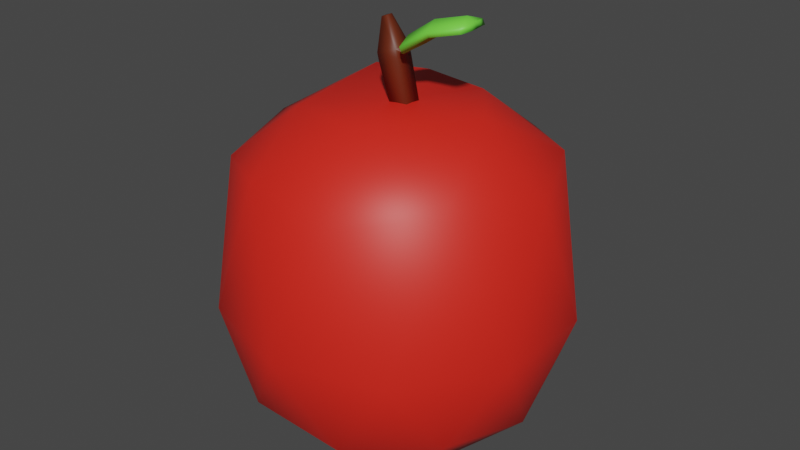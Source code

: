 # Source: apple.blend  (saved by Blender 2.92.15; exported with 4.5.12 LTS)
import bpy
from mathutils import Matrix  # noqa: F401  (used for matrix-valued properties, if any)

bpy.ops.wm.read_factory_settings(use_empty=True)
scene = bpy.context.scene
scene.name = 'Scene'

# ---- collections
col_collection = bpy.data.collections.new('Collection'); scene.collection.children.link(col_collection)

# ---- materials (node trees are filled in below, after node groups)
mat_apple1 = bpy.data.materials.new('apple1')
mat_apple1.use_transparent_shadow = False
mat_apple1.diffuse_color = (0.7991, 0.02029, 0.01096, 1.0)
mat_apple2 = bpy.data.materials.new('apple2')
mat_apple2.use_transparent_shadow = False
mat_apple2.diffuse_color = (0.1248, 0.02029, 0.005182, 1.0)
mat_apple3 = bpy.data.materials.new('apple3')
mat_apple3.use_transparent_shadow = False
mat_apple3.diffuse_color = (0.1714, 0.7991, 0.06125, 1.0)

# ---- material node trees
mat_apple1.use_nodes = True; mat_apple1.node_tree.nodes.clear()
_N = mat_apple1.node_tree.nodes; _L = mat_apple1.node_tree.links
n0 = _N.new('ShaderNodeBsdfPrincipled'); n0.name = 'Principled BSDF'; n0.location = (10, 300)
n0.distribution = 'GGX'
n0.subsurface_method = 'BURLEY'
n0.inputs[0].default_value = (0.7991, 0.02029, 0.01096, 1.0)
n0.inputs[3].default_value = 1.45
n0.inputs[27].default_value = (0.0, 0.0, 0.0, 1.0)
n0.inputs[28].default_value = 1.0
n1 = _N.new('ShaderNodeOutputMaterial'); n1.name = 'Material Output'; n1.location = (300, 300)
_L.new(n0.outputs[0], n1.inputs[0])
n1.is_active_output = True
mat_apple2.use_nodes = True; mat_apple2.node_tree.nodes.clear()
_N = mat_apple2.node_tree.nodes; _L = mat_apple2.node_tree.links
n0 = _N.new('ShaderNodeBsdfPrincipled'); n0.name = 'Principled BSDF'; n0.location = (10, 300)
n0.distribution = 'GGX'
n0.subsurface_method = 'BURLEY'
n0.inputs[0].default_value = (0.1248, 0.02029, 0.005182, 1.0)
n0.inputs[3].default_value = 1.45
n0.inputs[27].default_value = (0.0, 0.0, 0.0, 1.0)
n0.inputs[28].default_value = 1.0
n1 = _N.new('ShaderNodeOutputMaterial'); n1.name = 'Material Output'; n1.location = (300, 300)
_L.new(n0.outputs[0], n1.inputs[0])
n1.is_active_output = True
mat_apple3.use_nodes = True; mat_apple3.node_tree.nodes.clear()
_N = mat_apple3.node_tree.nodes; _L = mat_apple3.node_tree.links
n0 = _N.new('ShaderNodeBsdfPrincipled'); n0.name = 'Principled BSDF'; n0.location = (10, 300)
n0.distribution = 'GGX'
n0.subsurface_method = 'BURLEY'
n0.inputs[0].default_value = (0.1714, 0.7991, 0.06125, 1.0)
n0.inputs[3].default_value = 1.45
n0.inputs[27].default_value = (0.0, 0.0, 0.0, 1.0)
n0.inputs[28].default_value = 1.0
n1 = _N.new('ShaderNodeOutputMaterial'); n1.name = 'Material Output'; n1.location = (300, 300)
_L.new(n0.outputs[0], n1.inputs[0])
n1.is_active_output = True

# ---- world
world_world = bpy.data.worlds.new('World'); scene.world = world_world
world_world.use_nodes = True; world_world.node_tree.nodes.clear()
_N = world_world.node_tree.nodes; _L = world_world.node_tree.links
n0 = _N.new('ShaderNodeOutputWorld'); n0.name = 'World Output'; n0.location = (300, 300)
n1 = _N.new('ShaderNodeBackground'); n1.name = 'Background'; n1.location = (10, 300)
n1.inputs[0].default_value = (0.05088, 0.05088, 0.05088, 1.0)
_L.new(n1.outputs[0], n0.inputs[0])
n0.is_active_output = True
world_world.color = (0.05088, 0.05088, 0.05088)
world_world.use_sun_shadow = False
world_world.sun_shadow_jitter_overblur = 0.0

# ---- meshes
me_icosphere = bpy.data.meshes.new('Icosphere')
me_icosphere.from_pydata([(0.0, 0.0, -0.9264), (0.7236, -0.5257, -0.5606), (-0.2764, -0.8506, -0.5606), (-0.8944, 0.0, -0.5606), (-0.2764, 0.8506, -0.5606), (0.7236, 0.5257, -0.5606), (0.2764, -0.8506, 0.6426), (-0.7236, -0.5257, 0.6426), (-0.7236, 0.5257, 0.6426), (0.2764, 0.8506, 0.6426), (0.8944, 0.0, 0.6426), (0.0, 0.0, 0.977), (-0.1625, -0.5, -0.9641), (0.4253, -0.309, -0.9641), (0.2629, -0.809, -0.6391), (0.8506, 0.0, -0.6391), (0.4253, 0.309, -0.9641), (-0.5257, 0.0, -0.9641), (-0.6882, -0.5, -0.6391), (-0.1625, 0.5, -0.9641), (-0.6882, 0.5, -0.6391), (0.2629, 0.809, -0.6391), (0.9511, -0.309, -0.1134), (0.9511, 0.309, -0.1134), (0.0, -1.0, -0.1134), (0.5878, -0.809, -0.1134), (-0.9511, -0.309, -0.1134), (-0.5878, -0.809, -0.1134), (-0.5878, 0.809, -0.1134), (-0.9511, 0.309, -0.1134), (0.5878, 0.809, -0.1134), (0.0, 1.0, -0.1134), (0.6882, -0.5, 0.7211), (-0.2629, -0.809, 0.7211), (-0.8506, 0.0, 0.7211), (-0.2629, 0.809, 0.7211), (0.6882, 0.5, 0.7211), (0.1625, -0.5, 1.004), (0.5257, 0.0, 1.004), (-0.4253, -0.309, 0.9334), (-0.4253, 0.309, 1.004), (0.1625, 0.5, 0.9334), (0.004793, -0.04873, 0.8687), (-0.09688, -0.02603, 1.4), (-0.0008491, 0.05175, 0.8697), (-0.09899, 0.01155, 1.4), (0.101, -0.04357, 0.9019), (-0.06091, -0.0241, 1.412), (0.09536, 0.05692, 0.9029), (-0.06302, 0.01348, 1.413), (-0.09432, -0.06479, 1.222), (-0.1009, 0.0525, 1.223), (0.01139, 0.05853, 1.262), (0.01797, -0.05876, 1.261), (-0.1314, 0.4045, 1.004), (-0.08979, 0.05341, 1.176), (0.02251, 0.05944, 1.215), (0.02909, -0.05785, 1.214), (-0.0832, -0.06388, 1.175), (0.02414, 0.02566, 1.249), (0.03073, -0.02399, 1.249), (0.03526, 0.02604, 1.233), (0.04185, -0.0236, 1.233), (0.0659, 0.1066, 1.294), (0.08279, -0.1051, 1.298), (0.07939, 0.1077, 1.264), (0.09628, -0.104, 1.268), (0.4013, 0.1363, 1.447), (0.4182, -0.07536, 1.451), (0.4148, 0.1375, 1.418), (0.4317, -0.07425, 1.422), (0.4254, 0.08055, 1.459), (0.4389, -0.01469, 1.46), (0.439, 0.08077, 1.43), (0.4524, -0.01448, 1.43), (0.2192, 0.1219, 1.399), (0.2327, 0.123, 1.369), (0.2496, -0.08868, 1.373), (0.2361, -0.08979, 1.403), (0.001972, 0.001509, 0.8692), (-0.09794, -0.007241, 1.4), (0.09818, 0.006676, 0.9024), (-0.06196, -0.005309, 1.413), (0.01468, -0.0001147, 1.262), (-0.09762, -0.006146, 1.223), (-0.0865, -0.005237, 1.175), (0.0258, 0.0007941, 1.214), (0.02743, 0.0008338, 1.249), (0.03855, 0.001218, 1.233), (0.051, 0.001021, 1.328), (0.06449, 0.002137, 1.298), (0.3864, 0.0308, 1.481), (0.3999, 0.03191, 1.451), (0.4322, 0.03293, 1.46), (0.4457, 0.03314, 1.43), (0.2178, 0.01748, 1.403), (0.2043, 0.01637, 1.433)], [], [(0, 13, 12), (1, 13, 15), (0, 12, 17), (0, 17, 19), (0, 19, 16), (1, 15, 22), (2, 14, 24), (3, 18, 26), (4, 20, 28), (5, 21, 30), (1, 22, 25), (2, 24, 27), (3, 26, 29), (4, 28, 31), (5, 30, 23), (6, 32, 37), (7, 33, 39), (8, 34, 40), (9, 35, 41), (10, 36, 38), (38, 41, 11), (38, 36, 41), (36, 9, 41), (41, 54, 40, 11), (41, 35, 40, 54), (35, 8, 40), (40, 39, 11), (40, 34, 39), (34, 7, 39), (39, 37, 11), (39, 33, 37), (33, 6, 37), (37, 38, 11), (37, 32, 38), (32, 10, 38), (23, 36, 10), (23, 30, 36), (30, 9, 36), (31, 35, 9), (31, 28, 35), (28, 8, 35), (29, 34, 8), (29, 26, 34), (26, 7, 34), (27, 33, 7), (27, 24, 33), (24, 6, 33), (25, 32, 6), (25, 22, 32), (22, 10, 32), (30, 31, 9), (30, 21, 31), (21, 4, 31), (28, 29, 8), (28, 20, 29), (20, 3, 29), (26, 27, 7), (26, 18, 27), (18, 2, 27), (24, 25, 6), (24, 14, 25), (14, 1, 25), (22, 23, 10), (22, 15, 23), (15, 5, 23), (16, 21, 5), (16, 19, 21), (19, 4, 21), (19, 20, 4), (19, 17, 20), (17, 3, 20), (17, 18, 3), (17, 12, 18), (12, 2, 18), (15, 16, 5), (15, 13, 16), (13, 0, 16), (12, 14, 2), (12, 13, 14), (13, 1, 14), (84, 80, 45, 51), (51, 45, 49, 52), (83, 82, 47, 53), (53, 47, 43, 50), (79, 81, 46, 42), (82, 80, 43, 47), (57, 53, 50, 58), (86, 56, 61, 88), (55, 51, 52, 56), (85, 84, 51, 55), (79, 85, 55, 44), (44, 55, 56, 48), (81, 86, 57, 46), (46, 57, 58, 42), (88, 61, 65, 90), (53, 57, 62, 60), (83, 53, 60, 87), (56, 52, 59, 61), (76, 75, 67, 69), (61, 59, 63, 65), (60, 62, 66, 64), (87, 60, 64, 89), (68, 70, 74, 72), (78, 77, 70, 68), (96, 78, 68, 91), (95, 76, 69, 92), (94, 93, 72, 74), (91, 68, 72, 93), (92, 69, 73, 94), (69, 67, 71, 73), (90, 65, 76, 95), (89, 64, 78, 96), (64, 66, 77, 78), (65, 63, 75, 76), (63, 89, 96, 75), (66, 90, 95, 77), (70, 92, 94, 74), (67, 91, 93, 71), (73, 71, 93, 94), (77, 95, 92, 70), (75, 96, 91, 67), (59, 87, 89, 63), (52, 83, 87, 59), (62, 88, 90, 66), (48, 56, 86, 81), (42, 58, 85, 79), (58, 50, 84, 85), (57, 86, 88, 62), (49, 45, 80, 82), (44, 48, 81, 79), (52, 49, 82, 83), (50, 43, 80, 84)])
me_icosphere.polygons.foreach_set('use_smooth', [True] * 132)
me_icosphere.polygons.foreach_set('material_index', [0, 0, 0, 0, 0, 0, 0, 0, 0, 0, 0, 0, 0, 0, 0, 0, 0, 0, 0, 0, 0, 0, 0, 0, 0, 0, 0, 0, 0, 0, 0, 0, 0, 0, 0, 0, 0, 0, 0, 0, 0, 0, 0, 0, 0, 0, 0, 0, 0, 0, 0, 0, 0, 0, 0, 0, 0, 0, 0, 0, 0, 0, 0, 0, 0, 0, 0, 0, 0, 0, 0, 0, 0, 0, 0, 0, 0, 0, 0, 0, 1, 1, 1, 1, 1, 1, 1, 1, 1, 1, 1, 1, 1, 1, 2, 1, 1, 1, 2, 2, 2, 2, 2, 2, 2, 2, 2, 2, 2, 2, 2, 2, 2, 2, 2, 2, 2, 2, 2, 2, 2, 2, 1, 2, 1, 1, 1, 1, 1, 1, 1, 1])
_uv = me_icosphere.uv_layers.new(name='UVMap')
_uv.uv.foreach_set('vector', [0.8182, 0.0, 0.7727, 0.07873, 0.8636, 0.07873, 0.7273, 0.1575, 0.6818, 0.07873, 0.6364, 0.1575, 0.09091, 0.0, 0.04545, 0.07873, 0.1364, 0.07873, 0.2727, 0.0, 0.2273, 0.07873, 0.3182, 0.07873, 0.4545, 0.0, 0.4091, 0.07873, 0.5, 0.07873, 0.7273, 0.1575, 0.6364, 0.1575, 0.6818, 0.2362, 0.9091, 0.1575, 0.8182, 0.1575, 0.8636, 0.2362, 0.1818, 0.1575, 0.09091, 0.1575, 0.1364, 0.2362, 0.3636, 0.1575, 0.2727, 0.1575, 0.3182, 0.2362, 0.5455, 0.1575, 0.4545, 0.1575, 0.5, 0.2362, 0.7273, 0.1575, 0.6818, 0.2362, 0.7727, 0.2362, 0.9091, 0.1575, 0.8636, 0.2362, 0.9545, 0.2362, 0.1818, 0.1575, 0.1364, 0.2362, 0.2273, 0.2362, 0.3636, 0.1575, 0.3182, 0.2362, 0.4091, 0.2362, 0.5455, 0.1575, 0.5, 0.2362, 0.5909, 0.2362, 0.8182, 0.3149, 0.7273, 0.3149, 0.7727, 0.3937, 1.0, 0.3149, 0.9091, 0.3149, 0.9545, 0.3937, 0.2727, 0.3149, 0.1818, 0.3149, 0.2273, 0.3937, 0.4545, 0.3149, 0.3636, 0.3149, 0.4091, 0.3937, 0.6364, 0.3149, 0.5455, 0.3149, 0.5909, 0.3937, 0.5909, 0.3937, 0.5, 0.3937, 0.5455, 0.4724, 0.5909, 0.3937, 0.5455, 0.3149, 0.5, 0.3937, 0.5455, 0.3149, 0.4545, 0.3149, 0.5, 0.3937, 0.4091, 0.3937, 0.3636, 0.3937, 0.3182, 0.3937, 0.3636, 0.4724, 0.4091, 0.3937, 0.3636, 0.3149, 0.3182, 0.3937, 0.3636, 0.3937, 0.3636, 0.3149, 0.2727, 0.3149, 0.3182, 0.3937, 0.2273, 0.3937, 0.1364, 0.3937, 0.1818, 0.4724, 0.2273, 0.3937, 0.1818, 0.3149, 0.1364, 0.3937, 0.1818, 0.3149, 0.09091, 0.3149, 0.1364, 0.3937, 0.9545, 0.3937, 0.8636, 0.3937, 0.9091, 0.4724, 0.9545, 0.3937, 0.9091, 0.3149, 0.8636, 0.3937, 0.9091, 0.3149, 0.8182, 0.3149, 0.8636, 0.3937, 0.7727, 0.3937, 0.6818, 0.3937, 0.7273, 0.4724, 0.7727, 0.3937, 0.7273, 0.3149, 0.6818, 0.3937, 0.7273, 0.3149, 0.6364, 0.3149, 0.6818, 0.3937, 0.5909, 0.2362, 0.5455, 0.3149, 0.6364, 0.3149, 0.5909, 0.2362, 0.5, 0.2362, 0.5455, 0.3149, 0.5, 0.2362, 0.4545, 0.3149, 0.5455, 0.3149, 0.4091, 0.2362, 0.3636, 0.3149, 0.4545, 0.3149, 0.4091, 0.2362, 0.3182, 0.2362, 0.3636, 0.3149, 0.3182, 0.2362, 0.2727, 0.3149, 0.3636, 0.3149, 0.2273, 0.2362, 0.1818, 0.3149, 0.2727, 0.3149, 0.2273, 0.2362, 0.1364, 0.2362, 0.1818, 0.3149, 0.1364, 0.2362, 0.09091, 0.3149, 0.1818, 0.3149, 0.9545, 0.2362, 0.9091, 0.3149, 1.0, 0.3149, 0.9545, 0.2362, 0.8636, 0.2362, 0.9091, 0.3149, 0.8636, 0.2362, 0.8182, 0.3149, 0.9091, 0.3149, 0.7727, 0.2362, 0.7273, 0.3149, 0.8182, 0.3149, 0.7727, 0.2362, 0.6818, 0.2362, 0.7273, 0.3149, 0.6818, 0.2362, 0.6364, 0.3149, 0.7273, 0.3149, 0.5, 0.2362, 0.4091, 0.2362, 0.4545, 0.3149, 0.5, 0.2362, 0.4545, 0.1575, 0.4091, 0.2362, 0.4545, 0.1575, 0.3636, 0.1575, 0.4091, 0.2362, 0.3182, 0.2362, 0.2273, 0.2362, 0.2727, 0.3149, 0.3182, 0.2362, 0.2727, 0.1575, 0.2273, 0.2362, 0.2727, 0.1575, 0.1818, 0.1575, 0.2273, 0.2362, 0.1364, 0.2362, 0.04545, 0.2362, 0.09091, 0.3149, 0.1364, 0.2362, 0.09091, 0.1575, 0.04545, 0.2362, 0.09091, 0.1575, 0.0, 0.1575, 0.04545, 0.2362, 0.8636, 0.2362, 0.7727, 0.2362, 0.8182, 0.3149, 0.8636, 0.2362, 0.8182, 0.1575, 0.7727, 0.2362, 0.8182, 0.1575, 0.7273, 0.1575, 0.7727, 0.2362, 0.6818, 0.2362, 0.5909, 0.2362, 0.6364, 0.3149, 0.6818, 0.2362, 0.6364, 0.1575, 0.5909, 0.2362, 0.6364, 0.1575, 0.5455, 0.1575, 0.5909, 0.2362, 0.5, 0.07873, 0.4545, 0.1575, 0.5455, 0.1575, 0.5, 0.07873, 0.4091, 0.07873, 0.4545, 0.1575, 0.4091, 0.07873, 0.3636, 0.1575, 0.4545, 0.1575, 0.3182, 0.07873, 0.2727, 0.1575, 0.3636, 0.1575, 0.3182, 0.07873, 0.2273, 0.07873, 0.2727, 0.1575, 0.2273, 0.07873, 0.1818, 0.1575, 0.2727, 0.1575, 0.1364, 0.07873, 0.09091, 0.1575, 0.1818, 0.1575, 0.1364, 0.07873, 0.04545, 0.07873, 0.09091, 0.1575, 0.04545, 0.07873, 0.0, 0.1575, 0.09091, 0.1575, 0.6364, 0.1575, 0.5909, 0.07873, 0.5455, 0.1575, 0.6364, 0.1575, 0.6818, 0.07873, 0.5909, 0.07873, 0.6818, 0.07873, 0.6364, 0.0, 0.5909, 0.07873, 0.8636, 0.07873, 0.8182, 0.1575, 0.9091, 0.1575, 0.8636, 0.07873, 0.7727, 0.07873, 0.8182, 0.1575, 0.7727, 0.07873, 0.7273, 0.1575, 0.8182, 0.1575, 0.5427, 0.125, 0.625, 0.125, 0.625, 0.25, 0.5427, 0.25, 0.5427, 0.25, 0.625, 0.25, 0.625, 0.5, 0.5427, 0.5, 0.5427, 0.625, 0.625, 0.625, 0.625, 0.75, 0.5427, 0.75, 0.5427, 0.75, 0.625, 0.75, 0.625, 1.0, 0.5427, 1.0, 0.125, 0.625, 0.375, 0.625, 0.375, 0.75, 0.125, 0.75, 0.625, 0.625, 0.875, 0.625, 0.875, 0.75, 0.625, 0.75, 0.5189, 0.75, 0.5427, 0.75, 0.5427, 1.0, 0.5189, 1.0, 0.5189, 0.625, 0.5189, 0.5, 0.5189, 0.5, 0.5189, 0.625, 0.5189, 0.25, 0.5427, 0.25, 0.5427, 0.5, 0.5189, 0.5, 0.5189, 0.125, 0.5427, 0.125, 0.5427, 0.25, 0.5189, 0.25, 0.375, 0.125, 0.5189, 0.125, 0.5189, 0.25, 0.375, 0.25, 0.375, 0.25, 0.5189, 0.25, 0.5189, 0.5, 0.375, 0.5, 0.375, 0.625, 0.5189, 0.625, 0.5189, 0.75, 0.375, 0.75, 0.375, 0.75, 0.5189, 0.75, 0.5189, 1.0, 0.375, 1.0, 0.5189, 0.625, 0.5189, 0.5, 0.5189, 0.5, 0.5189, 0.625, 0.5427, 0.75, 0.5189, 0.75, 0.5189, 0.75, 0.5427, 0.75, 0.5427, 0.625, 0.5427, 0.75, 0.5427, 0.75, 0.5427, 0.625, 0.5189, 0.5, 0.5427, 0.5, 0.5427, 0.5, 0.5189, 0.5, 0.5189, 0.5, 0.5427, 0.5, 0.5427, 0.5, 0.5189, 0.5, 0.5189, 0.5, 0.5427, 0.5, 0.5427, 0.5, 0.5189, 0.5, 0.5427, 0.75, 0.5189, 0.75, 0.5189, 0.75, 0.5427, 0.75, 0.5427, 0.625, 0.5427, 0.75, 0.5427, 0.75, 0.5427, 0.625, 0.5427, 0.75, 0.5189, 0.75, 0.5189, 0.75, 0.5427, 0.75, 0.5427, 0.75, 0.5189, 0.75, 0.5189, 0.75, 0.5427, 0.75, 0.5427, 0.625, 0.5427, 0.75, 0.5427, 0.75, 0.5427, 0.625, 0.5189, 0.625, 0.5189, 0.5, 0.5189, 0.5, 0.5189, 0.625, 0.5189, 0.625, 0.5427, 0.625, 0.5427, 0.75, 0.5189, 0.75, 0.5427, 0.625, 0.5427, 0.75, 0.5427, 0.75, 0.5427, 0.625, 0.5189, 0.625, 0.5189, 0.5, 0.5189, 0.5, 0.5189, 0.625, 0.5189, 0.5, 0.5427, 0.5, 0.5427, 0.5, 0.5189, 0.5, 0.5189, 0.625, 0.5189, 0.5, 0.5189, 0.5, 0.5189, 0.625, 0.5427, 0.625, 0.5427, 0.75, 0.5427, 0.75, 0.5427, 0.625, 0.5427, 0.75, 0.5189, 0.75, 0.5189, 0.75, 0.5427, 0.75, 0.5189, 0.5, 0.5427, 0.5, 0.5427, 0.5, 0.5189, 0.5, 0.5427, 0.5, 0.5427, 0.625, 0.5427, 0.625, 0.5427, 0.5, 0.5189, 0.75, 0.5189, 0.625, 0.5189, 0.625, 0.5189, 0.75, 0.5189, 0.75, 0.5189, 0.625, 0.5189, 0.625, 0.5189, 0.75, 0.5427, 0.5, 0.5427, 0.625, 0.5427, 0.625, 0.5427, 0.5, 0.5189, 0.5, 0.5427, 0.5, 0.5427, 0.625, 0.5189, 0.625, 0.5189, 0.75, 0.5189, 0.625, 0.5189, 0.625, 0.5189, 0.75, 0.5427, 0.5, 0.5427, 0.625, 0.5427, 0.625, 0.5427, 0.5, 0.5427, 0.5, 0.5427, 0.625, 0.5427, 0.625, 0.5427, 0.5, 0.5427, 0.5, 0.5427, 0.625, 0.5427, 0.625, 0.5427, 0.5, 0.5189, 0.75, 0.5189, 0.625, 0.5189, 0.625, 0.5189, 0.75, 0.375, 0.5, 0.5189, 0.5, 0.5189, 0.625, 0.375, 0.625, 0.375, 0.0, 0.5189, 0.0, 0.5189, 0.125, 0.375, 0.125, 0.5189, 0.0, 0.5427, 0.0, 0.5427, 0.125, 0.5189, 0.125, 0.5189, 0.75, 0.5189, 0.625, 0.5189, 0.625, 0.5189, 0.75, 0.625, 0.5, 0.875, 0.5, 0.875, 0.625, 0.625, 0.625, 0.125, 0.5, 0.375, 0.5, 0.375, 0.625, 0.125, 0.625, 0.5427, 0.5, 0.625, 0.5, 0.625, 0.625, 0.5427, 0.625, 0.5427, 0.0, 0.625, 0.0, 0.625, 0.125, 0.5427, 0.125])
me_icosphere.materials.append(mat_apple1)
me_icosphere.materials.append(mat_apple2)
me_icosphere.materials.append(mat_apple3)
me_icosphere.use_remesh_fix_poles = True
me_icosphere.use_remesh_preserve_attributes = False
me_icosphere.use_mirror_vertex_groups = False
me_icosphere.update()

# ---- objects
ob_icosphere = bpy.data.objects.new('Icosphere', me_icosphere)

# ---- transforms, parenting, visibility, modifiers, constraints
ob_icosphere.location = (0.0, 0.0, 0.9868)
ob_icosphere.lineart.crease_threshold = 0.0

# ---- collection membership
col_collection.objects.link(ob_icosphere)

# ---- scene / render settings (as saved in the file)
scene.frame_start = 1; scene.frame_end = 250; scene.frame_set(1)
scene.render.engine = 'BLENDER_EEVEE_NEXT'
scene.cycles.use_denoising = False
scene.cycles.samples = 128
scene.cycles.sampling_pattern = 'TABULATED_SOBOL'
scene.cycles.use_adaptive_sampling = False
scene.cycles.use_light_tree = False
scene.view_settings.view_transform = 'Filmic'
bpy.context.view_layer.update()

# ---- added for rendering (the .blend has no active camera and no usable light): camera, sun
cam_auto = bpy.data.cameras.new('AutoCamera')
cam_auto.lens = 50.0
cam_auto.sensor_width = 36.0
cam_auto.clip_end = 1000.0
ob_auto_camera = bpy.data.objects.new('AutoCamera', cam_auto)
scene.collection.objects.link(ob_auto_camera)
ob_auto_camera.location = (3.41168, -4.09402, 3.97464)
ob_auto_camera.rotation_euler = (1.09748, -7.21219e-08, 0.694738)
scene.camera = ob_auto_camera
light_auto_sun = bpy.data.lights.new('AutoSun', 'SUN')
light_auto_sun.energy = 3.0
light_auto_sun.angle = 0.0523599
ob_auto_sun = bpy.data.objects.new('AutoSun', light_auto_sun)
scene.collection.objects.link(ob_auto_sun)
ob_auto_sun.rotation_euler = (0.872665, 0.174533, 0.523599)
bpy.context.view_layer.update()
